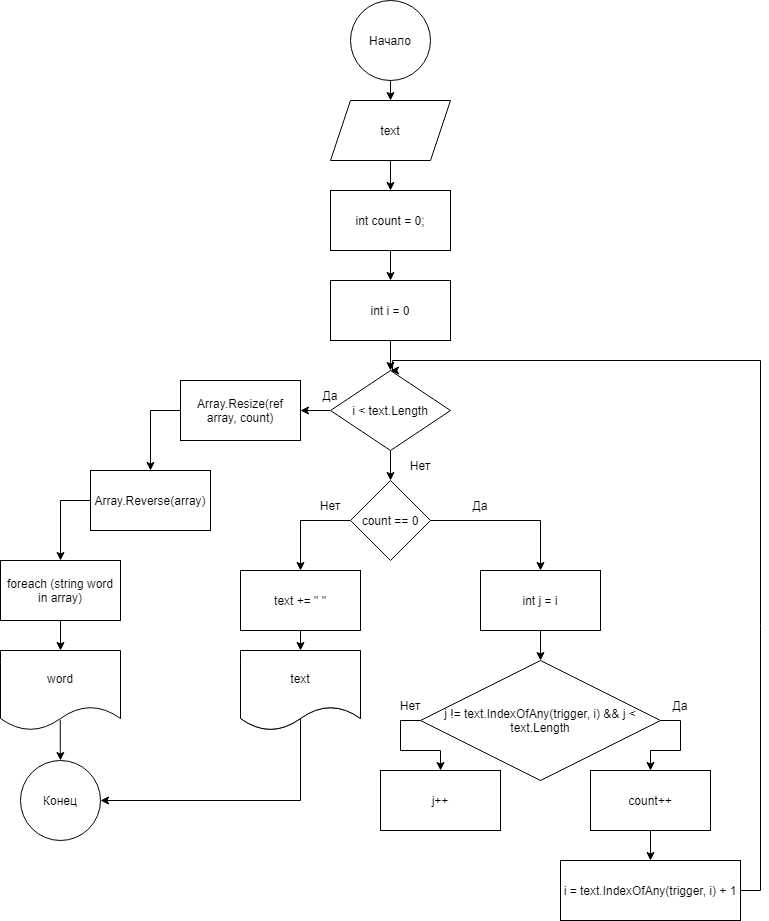

The diagram above was exported from draw.io. Its source (the exported page's mxGraphModel, read from the mxfile embedded in the PNG):
<mxGraphModel dx="920" dy="552" grid="1" gridSize="10" guides="1" tooltips="1" connect="1" arrows="1" fold="1" page="1" pageScale="1" pageWidth="827" pageHeight="1169" math="0" shadow="0">
  <root>
    <mxCell id="0" />
    <mxCell id="1" parent="0" />
    <mxCell id="dq4gI8ulEMX1ocVvEQ0f-31" style="edgeStyle=orthogonalEdgeStyle;rounded=0;orthogonalLoop=1;jettySize=auto;html=1;exitX=0.5;exitY=1;exitDx=0;exitDy=0;entryX=0.5;entryY=0;entryDx=0;entryDy=0;" edge="1" parent="1" source="dq4gI8ulEMX1ocVvEQ0f-12" target="dq4gI8ulEMX1ocVvEQ0f-13">
      <mxGeometry relative="1" as="geometry" />
    </mxCell>
    <mxCell id="dq4gI8ulEMX1ocVvEQ0f-12" value="Начало" style="ellipse;whiteSpace=wrap;html=1;aspect=fixed;" vertex="1" parent="1">
      <mxGeometry x="390" y="50" width="80" height="80" as="geometry" />
    </mxCell>
    <mxCell id="dq4gI8ulEMX1ocVvEQ0f-32" style="edgeStyle=orthogonalEdgeStyle;rounded=0;orthogonalLoop=1;jettySize=auto;html=1;exitX=0.5;exitY=1;exitDx=0;exitDy=0;" edge="1" parent="1" source="dq4gI8ulEMX1ocVvEQ0f-13" target="dq4gI8ulEMX1ocVvEQ0f-14">
      <mxGeometry relative="1" as="geometry" />
    </mxCell>
    <mxCell id="dq4gI8ulEMX1ocVvEQ0f-13" value="text" style="shape=parallelogram;perimeter=parallelogramPerimeter;whiteSpace=wrap;html=1;fixedSize=1;" vertex="1" parent="1">
      <mxGeometry x="370" y="150" width="120" height="60" as="geometry" />
    </mxCell>
    <mxCell id="dq4gI8ulEMX1ocVvEQ0f-33" style="edgeStyle=orthogonalEdgeStyle;rounded=0;orthogonalLoop=1;jettySize=auto;html=1;exitX=0.5;exitY=1;exitDx=0;exitDy=0;entryX=0.5;entryY=0;entryDx=0;entryDy=0;" edge="1" parent="1" source="dq4gI8ulEMX1ocVvEQ0f-14" target="dq4gI8ulEMX1ocVvEQ0f-15">
      <mxGeometry relative="1" as="geometry" />
    </mxCell>
    <mxCell id="dq4gI8ulEMX1ocVvEQ0f-14" value="int count = 0;" style="rounded=0;whiteSpace=wrap;html=1;" vertex="1" parent="1">
      <mxGeometry x="370" y="240" width="120" height="60" as="geometry" />
    </mxCell>
    <mxCell id="dq4gI8ulEMX1ocVvEQ0f-34" style="edgeStyle=orthogonalEdgeStyle;rounded=0;orthogonalLoop=1;jettySize=auto;html=1;exitX=0.5;exitY=1;exitDx=0;exitDy=0;entryX=0.5;entryY=0;entryDx=0;entryDy=0;" edge="1" parent="1" source="dq4gI8ulEMX1ocVvEQ0f-15" target="dq4gI8ulEMX1ocVvEQ0f-16">
      <mxGeometry relative="1" as="geometry" />
    </mxCell>
    <mxCell id="dq4gI8ulEMX1ocVvEQ0f-15" value="int i = 0" style="rounded=0;whiteSpace=wrap;html=1;" vertex="1" parent="1">
      <mxGeometry x="370" y="330" width="120" height="60" as="geometry" />
    </mxCell>
    <mxCell id="dq4gI8ulEMX1ocVvEQ0f-35" style="edgeStyle=orthogonalEdgeStyle;rounded=0;orthogonalLoop=1;jettySize=auto;html=1;exitX=0;exitY=0.5;exitDx=0;exitDy=0;entryX=1;entryY=0.5;entryDx=0;entryDy=0;" edge="1" parent="1" source="dq4gI8ulEMX1ocVvEQ0f-16" target="dq4gI8ulEMX1ocVvEQ0f-20">
      <mxGeometry relative="1" as="geometry" />
    </mxCell>
    <mxCell id="dq4gI8ulEMX1ocVvEQ0f-42" style="edgeStyle=orthogonalEdgeStyle;rounded=0;orthogonalLoop=1;jettySize=auto;html=1;exitX=0.5;exitY=1;exitDx=0;exitDy=0;entryX=0.5;entryY=0;entryDx=0;entryDy=0;" edge="1" parent="1" source="dq4gI8ulEMX1ocVvEQ0f-16" target="dq4gI8ulEMX1ocVvEQ0f-17">
      <mxGeometry relative="1" as="geometry" />
    </mxCell>
    <mxCell id="dq4gI8ulEMX1ocVvEQ0f-16" value="i &lt; text.Length" style="rhombus;whiteSpace=wrap;html=1;" vertex="1" parent="1">
      <mxGeometry x="370" y="420" width="120" height="80" as="geometry" />
    </mxCell>
    <mxCell id="dq4gI8ulEMX1ocVvEQ0f-43" style="edgeStyle=orthogonalEdgeStyle;rounded=0;orthogonalLoop=1;jettySize=auto;html=1;exitX=0;exitY=0.5;exitDx=0;exitDy=0;entryX=0.5;entryY=0;entryDx=0;entryDy=0;" edge="1" parent="1" source="dq4gI8ulEMX1ocVvEQ0f-17" target="dq4gI8ulEMX1ocVvEQ0f-18">
      <mxGeometry relative="1" as="geometry" />
    </mxCell>
    <mxCell id="dq4gI8ulEMX1ocVvEQ0f-45" style="edgeStyle=orthogonalEdgeStyle;rounded=0;orthogonalLoop=1;jettySize=auto;html=1;exitX=1;exitY=0.5;exitDx=0;exitDy=0;entryX=0.5;entryY=0;entryDx=0;entryDy=0;" edge="1" parent="1" source="dq4gI8ulEMX1ocVvEQ0f-17" target="dq4gI8ulEMX1ocVvEQ0f-19">
      <mxGeometry relative="1" as="geometry" />
    </mxCell>
    <mxCell id="dq4gI8ulEMX1ocVvEQ0f-17" value="count == 0" style="rhombus;whiteSpace=wrap;html=1;" vertex="1" parent="1">
      <mxGeometry x="390" y="530" width="80" height="80" as="geometry" />
    </mxCell>
    <mxCell id="dq4gI8ulEMX1ocVvEQ0f-44" style="edgeStyle=orthogonalEdgeStyle;rounded=0;orthogonalLoop=1;jettySize=auto;html=1;exitX=0.5;exitY=1;exitDx=0;exitDy=0;entryX=0.5;entryY=0;entryDx=0;entryDy=0;" edge="1" parent="1" source="dq4gI8ulEMX1ocVvEQ0f-18" target="dq4gI8ulEMX1ocVvEQ0f-30">
      <mxGeometry relative="1" as="geometry" />
    </mxCell>
    <mxCell id="dq4gI8ulEMX1ocVvEQ0f-18" value="text += &quot; &quot;" style="rounded=0;whiteSpace=wrap;html=1;" vertex="1" parent="1">
      <mxGeometry x="280" y="620" width="120" height="60" as="geometry" />
    </mxCell>
    <mxCell id="dq4gI8ulEMX1ocVvEQ0f-46" style="edgeStyle=orthogonalEdgeStyle;rounded=0;orthogonalLoop=1;jettySize=auto;html=1;exitX=0.5;exitY=1;exitDx=0;exitDy=0;entryX=0.5;entryY=0;entryDx=0;entryDy=0;" edge="1" parent="1" source="dq4gI8ulEMX1ocVvEQ0f-19" target="dq4gI8ulEMX1ocVvEQ0f-26">
      <mxGeometry relative="1" as="geometry" />
    </mxCell>
    <mxCell id="dq4gI8ulEMX1ocVvEQ0f-19" value="int j = i" style="rounded=0;whiteSpace=wrap;html=1;" vertex="1" parent="1">
      <mxGeometry x="520" y="620" width="120" height="60" as="geometry" />
    </mxCell>
    <mxCell id="dq4gI8ulEMX1ocVvEQ0f-36" style="edgeStyle=orthogonalEdgeStyle;rounded=0;orthogonalLoop=1;jettySize=auto;html=1;exitX=0;exitY=0.5;exitDx=0;exitDy=0;entryX=0.5;entryY=0;entryDx=0;entryDy=0;" edge="1" parent="1" source="dq4gI8ulEMX1ocVvEQ0f-20" target="dq4gI8ulEMX1ocVvEQ0f-21">
      <mxGeometry relative="1" as="geometry" />
    </mxCell>
    <mxCell id="dq4gI8ulEMX1ocVvEQ0f-20" value="Array.Resize(ref array, count)" style="rounded=0;whiteSpace=wrap;html=1;" vertex="1" parent="1">
      <mxGeometry x="220" y="430" width="120" height="60" as="geometry" />
    </mxCell>
    <mxCell id="dq4gI8ulEMX1ocVvEQ0f-37" style="edgeStyle=orthogonalEdgeStyle;rounded=0;orthogonalLoop=1;jettySize=auto;html=1;exitX=0;exitY=0.5;exitDx=0;exitDy=0;" edge="1" parent="1" source="dq4gI8ulEMX1ocVvEQ0f-21" target="dq4gI8ulEMX1ocVvEQ0f-22">
      <mxGeometry relative="1" as="geometry" />
    </mxCell>
    <mxCell id="dq4gI8ulEMX1ocVvEQ0f-21" value="Array.Reverse(array)" style="rounded=0;whiteSpace=wrap;html=1;" vertex="1" parent="1">
      <mxGeometry x="130" y="520" width="120" height="60" as="geometry" />
    </mxCell>
    <mxCell id="dq4gI8ulEMX1ocVvEQ0f-38" style="edgeStyle=orthogonalEdgeStyle;rounded=0;orthogonalLoop=1;jettySize=auto;html=1;exitX=0.5;exitY=1;exitDx=0;exitDy=0;entryX=0.5;entryY=0;entryDx=0;entryDy=0;" edge="1" parent="1" source="dq4gI8ulEMX1ocVvEQ0f-22" target="dq4gI8ulEMX1ocVvEQ0f-23">
      <mxGeometry relative="1" as="geometry" />
    </mxCell>
    <mxCell id="dq4gI8ulEMX1ocVvEQ0f-22" value="foreach (string word in array)" style="rounded=0;whiteSpace=wrap;html=1;" vertex="1" parent="1">
      <mxGeometry x="40" y="610" width="120" height="60" as="geometry" />
    </mxCell>
    <mxCell id="dq4gI8ulEMX1ocVvEQ0f-39" style="edgeStyle=orthogonalEdgeStyle;rounded=0;orthogonalLoop=1;jettySize=auto;html=1;entryX=0.5;entryY=0;entryDx=0;entryDy=0;exitX=0.498;exitY=0.865;exitDx=0;exitDy=0;exitPerimeter=0;" edge="1" parent="1" source="dq4gI8ulEMX1ocVvEQ0f-23" target="dq4gI8ulEMX1ocVvEQ0f-24">
      <mxGeometry relative="1" as="geometry" />
    </mxCell>
    <mxCell id="dq4gI8ulEMX1ocVvEQ0f-23" value="word" style="shape=document;whiteSpace=wrap;html=1;boundedLbl=1;" vertex="1" parent="1">
      <mxGeometry x="40" y="700" width="120" height="80" as="geometry" />
    </mxCell>
    <mxCell id="dq4gI8ulEMX1ocVvEQ0f-24" value="Конец" style="ellipse;whiteSpace=wrap;html=1;aspect=fixed;" vertex="1" parent="1">
      <mxGeometry x="60" y="810" width="80" height="80" as="geometry" />
    </mxCell>
    <mxCell id="dq4gI8ulEMX1ocVvEQ0f-25" value="" style="shape=document;whiteSpace=wrap;html=1;boundedLbl=1;" vertex="1" parent="1">
      <mxGeometry x="280" y="700" width="120" height="80" as="geometry" />
    </mxCell>
    <mxCell id="dq4gI8ulEMX1ocVvEQ0f-47" style="edgeStyle=orthogonalEdgeStyle;rounded=0;orthogonalLoop=1;jettySize=auto;html=1;exitX=0;exitY=0.5;exitDx=0;exitDy=0;entryX=0.5;entryY=0;entryDx=0;entryDy=0;" edge="1" parent="1" source="dq4gI8ulEMX1ocVvEQ0f-26" target="dq4gI8ulEMX1ocVvEQ0f-27">
      <mxGeometry relative="1" as="geometry">
        <Array as="points">
          <mxPoint x="440" y="770" />
          <mxPoint x="440" y="800" />
          <mxPoint x="480" y="800" />
        </Array>
      </mxGeometry>
    </mxCell>
    <mxCell id="dq4gI8ulEMX1ocVvEQ0f-48" style="edgeStyle=orthogonalEdgeStyle;rounded=0;orthogonalLoop=1;jettySize=auto;html=1;exitX=1;exitY=0.5;exitDx=0;exitDy=0;entryX=0.5;entryY=0;entryDx=0;entryDy=0;" edge="1" parent="1" source="dq4gI8ulEMX1ocVvEQ0f-26" target="dq4gI8ulEMX1ocVvEQ0f-28">
      <mxGeometry relative="1" as="geometry">
        <Array as="points">
          <mxPoint x="720" y="770" />
          <mxPoint x="720" y="800" />
          <mxPoint x="690" y="800" />
        </Array>
      </mxGeometry>
    </mxCell>
    <mxCell id="dq4gI8ulEMX1ocVvEQ0f-26" value="j != text.IndexOfAny(trigger, i) &amp;&amp; j &lt; text.Length" style="rhombus;whiteSpace=wrap;html=1;" vertex="1" parent="1">
      <mxGeometry x="460" y="710" width="240" height="120" as="geometry" />
    </mxCell>
    <mxCell id="dq4gI8ulEMX1ocVvEQ0f-27" value="j++" style="rounded=0;whiteSpace=wrap;html=1;" vertex="1" parent="1">
      <mxGeometry x="420" y="820" width="120" height="60" as="geometry" />
    </mxCell>
    <mxCell id="dq4gI8ulEMX1ocVvEQ0f-49" style="edgeStyle=orthogonalEdgeStyle;rounded=0;orthogonalLoop=1;jettySize=auto;html=1;exitX=0.5;exitY=1;exitDx=0;exitDy=0;entryX=0.5;entryY=0;entryDx=0;entryDy=0;" edge="1" parent="1" source="dq4gI8ulEMX1ocVvEQ0f-28" target="dq4gI8ulEMX1ocVvEQ0f-29">
      <mxGeometry relative="1" as="geometry" />
    </mxCell>
    <mxCell id="dq4gI8ulEMX1ocVvEQ0f-28" value="count++" style="rounded=0;whiteSpace=wrap;html=1;" vertex="1" parent="1">
      <mxGeometry x="630" y="820" width="120" height="60" as="geometry" />
    </mxCell>
    <mxCell id="dq4gI8ulEMX1ocVvEQ0f-41" style="edgeStyle=orthogonalEdgeStyle;rounded=0;orthogonalLoop=1;jettySize=auto;html=1;exitX=1;exitY=0.5;exitDx=0;exitDy=0;entryX=0.5;entryY=0;entryDx=0;entryDy=0;" edge="1" parent="1" source="dq4gI8ulEMX1ocVvEQ0f-29" target="dq4gI8ulEMX1ocVvEQ0f-16">
      <mxGeometry relative="1" as="geometry">
        <Array as="points">
          <mxPoint x="800" y="940" />
          <mxPoint x="800" y="410" />
          <mxPoint x="432" y="410" />
          <mxPoint x="432" y="420" />
        </Array>
      </mxGeometry>
    </mxCell>
    <mxCell id="dq4gI8ulEMX1ocVvEQ0f-29" value="i = text.IndexOfAny(trigger, i) + 1" style="rounded=0;whiteSpace=wrap;html=1;" vertex="1" parent="1">
      <mxGeometry x="600" y="910" width="180" height="60" as="geometry" />
    </mxCell>
    <mxCell id="dq4gI8ulEMX1ocVvEQ0f-40" style="edgeStyle=orthogonalEdgeStyle;rounded=0;orthogonalLoop=1;jettySize=auto;html=1;entryX=1;entryY=0.5;entryDx=0;entryDy=0;exitX=0.509;exitY=0.825;exitDx=0;exitDy=0;exitPerimeter=0;" edge="1" parent="1" source="dq4gI8ulEMX1ocVvEQ0f-30" target="dq4gI8ulEMX1ocVvEQ0f-24">
      <mxGeometry relative="1" as="geometry">
        <Array as="points">
          <mxPoint x="340" y="766" />
          <mxPoint x="340" y="850" />
        </Array>
      </mxGeometry>
    </mxCell>
    <mxCell id="dq4gI8ulEMX1ocVvEQ0f-30" value="text" style="shape=document;whiteSpace=wrap;html=1;boundedLbl=1;" vertex="1" parent="1">
      <mxGeometry x="280" y="700" width="120" height="80" as="geometry" />
    </mxCell>
    <mxCell id="dq4gI8ulEMX1ocVvEQ0f-50" value="Да" style="text;html=1;strokeColor=none;fillColor=none;align=center;verticalAlign=middle;whiteSpace=wrap;rounded=0;" vertex="1" parent="1">
      <mxGeometry x="340" y="430" width="60" height="30" as="geometry" />
    </mxCell>
    <mxCell id="dq4gI8ulEMX1ocVvEQ0f-51" value="Да" style="text;html=1;strokeColor=none;fillColor=none;align=center;verticalAlign=middle;whiteSpace=wrap;rounded=0;" vertex="1" parent="1">
      <mxGeometry x="490" y="540" width="60" height="30" as="geometry" />
    </mxCell>
    <mxCell id="dq4gI8ulEMX1ocVvEQ0f-52" value="Да" style="text;html=1;strokeColor=none;fillColor=none;align=center;verticalAlign=middle;whiteSpace=wrap;rounded=0;" vertex="1" parent="1">
      <mxGeometry x="690" y="740" width="60" height="30" as="geometry" />
    </mxCell>
    <mxCell id="dq4gI8ulEMX1ocVvEQ0f-53" value="Нет" style="text;html=1;strokeColor=none;fillColor=none;align=center;verticalAlign=middle;whiteSpace=wrap;rounded=0;" vertex="1" parent="1">
      <mxGeometry x="340" y="540" width="60" height="30" as="geometry" />
    </mxCell>
    <mxCell id="dq4gI8ulEMX1ocVvEQ0f-54" value="Нет" style="text;html=1;strokeColor=none;fillColor=none;align=center;verticalAlign=middle;whiteSpace=wrap;rounded=0;" vertex="1" parent="1">
      <mxGeometry x="430" y="500" width="60" height="30" as="geometry" />
    </mxCell>
    <mxCell id="dq4gI8ulEMX1ocVvEQ0f-55" value="Нет" style="text;html=1;strokeColor=none;fillColor=none;align=center;verticalAlign=middle;whiteSpace=wrap;rounded=0;" vertex="1" parent="1">
      <mxGeometry x="420" y="740" width="60" height="30" as="geometry" />
    </mxCell>
  </root>
</mxGraphModel>